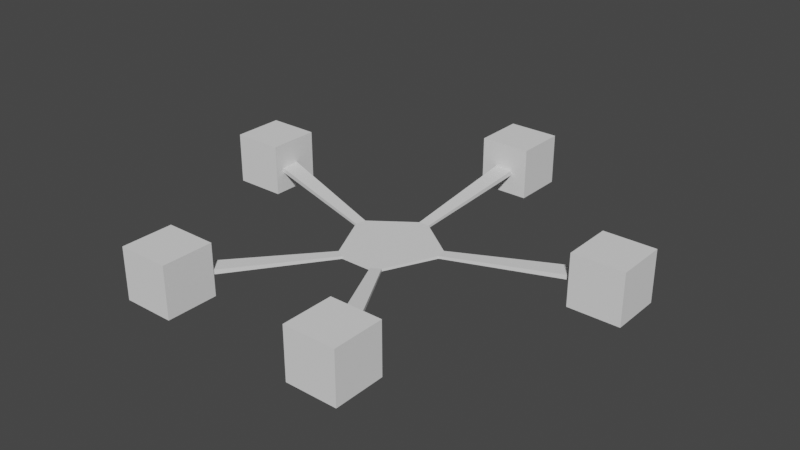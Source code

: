 # Source: Floor_block.blend  (saved by Blender 3.6.11; exported with 4.5.12 LTS)
import bpy
from mathutils import Matrix  # noqa: F401  (used for matrix-valued properties, if any)

bpy.ops.wm.read_factory_settings(use_empty=True)
scene = bpy.context.scene
scene.name = 'Scene'

# ---- collections
col_collection = bpy.data.collections.new('Collection'); scene.collection.children.link(col_collection)

# ---- world
world_world = bpy.data.worlds.new('World'); scene.world = world_world
world_world.use_nodes = True; world_world.node_tree.nodes.clear()
_N = world_world.node_tree.nodes; _L = world_world.node_tree.links
n0 = _N.new('ShaderNodeOutputWorld'); n0.name = 'World Output'; n0.location = (300, 300)
n1 = _N.new('ShaderNodeBackground'); n1.name = 'Background'; n1.location = (10, 300)
n1.inputs[0].default_value = (0.05088, 0.05088, 0.05088, 1.0)
_L.new(n1.outputs[0], n0.inputs[0])
n0.is_active_output = True
world_world.color = (0.05088, 0.05088, 0.05088)
world_world.use_sun_shadow = False
world_world.sun_shadow_jitter_overblur = 0.0

# ---- meshes
me_cylinder_001 = bpy.data.meshes.new('Cylinder.001')
me_cylinder_001.from_pydata([(-0.9905, -1.609, 3.778), (-0.9905, -1.609, 1.778), (-1.937, 0.4631, 1.778), (-1.937, 0.4631, 3.778), (1.894, 0.6547, 1.778), (1.894, 0.6547, 3.778), (-1.894, 0.6547, 3.778), (-1.894, 0.6547, 1.778), (-0.1007, 2.033, 1.778), (-0.1007, 2.033, 3.778), (-0.2458, -0.3478, -3.312), (-0.4768, 0.1362, -3.312), (-0.4768, 0.1362, -2.245), (-0.2458, -0.3478, -2.245), (-0.4537, 0.2384, -3.312), (-0.05375, 0.529, -3.312), (-0.05375, 0.529, -2.245), (-0.4537, 0.2384, -2.245), (0.05375, 0.529, -3.312), (0.4537, 0.2384, -3.312), (0.4537, 0.2384, -2.245), (0.05375, 0.529, -2.245), (0.4768, 0.1362, -3.312), (0.2458, -0.3478, -3.312), (0.2458, -0.3478, -2.245), (0.4768, 0.1362, -2.245), (0.1592, -0.3972, -3.312), (-0.1592, -0.3972, -3.312), (-0.1592, -0.3972, -2.245), (0.1592, -0.3972, -2.245), (0.1007, 2.033, 1.778), (0.1007, 2.033, 3.778), (0.9905, -1.609, 3.778), (0.9905, -1.609, 1.778), (1.937, 0.4631, 1.778), (1.937, 0.4631, 3.778), (-0.8281, -1.701, 3.778), (-0.8281, -1.701, 1.778), (0.8281, -1.701, 1.778), (0.8281, -1.701, 3.778)], [], [(25, 22, 34, 35), (4, 5, 35, 34), (2, 3, 6, 7), (17, 14, 7, 6), (28, 13, 0, 36), (25, 20, 21, 16, 17, 12, 13, 28, 29, 24), (37, 36, 0, 1), (33, 32, 39, 38), (12, 11, 10, 13), (16, 15, 14, 17), (20, 19, 18, 21), (24, 23, 22, 25), (28, 27, 26, 29), (8, 9, 31, 30), (12, 17, 6, 3), (11, 12, 3, 2), (24, 29, 39, 32), (19, 20, 5, 4), (27, 28, 36, 37), (20, 25, 35, 5), (13, 10, 1, 0), (21, 18, 30, 31), (29, 26, 38, 39), (16, 21, 31, 9), (15, 16, 9, 8), (23, 24, 32, 33)])
_uv = me_cylinder_001.uv_layers.new(name='UVMap')
_uv.uv.foreach_set('vector', [0.7788, 1.0, 0.7788, 0.5, 0.7788, 0.5, 0.7788, 1.0, 0.8212, 0.5, 0.8212, 1.0, 0.7788, 1.0, 0.7788, 0.5, 0.2212, 0.5, 0.2212, 1.0, 0.1788, 1.0, 0.1788, 0.5, 0.1788, 1.0, 0.1788, 0.5, 0.1788, 0.5, 0.1788, 1.0, 0.1388, 0.05584, 0.0997, 0.08425, 0.0997, 0.08425, 0.1388, 0.05584, 0.469, 0.2957, 0.4541, 0.3417, 0.2742, 0.4724, 0.2258, 0.4724, 0.04592, 0.3417, 0.03098, 0.2957, 0.0997, 0.08425, 0.1388, 0.05584, 0.3612, 0.05584, 0.4003, 0.08425, 0.4212, 0.5, 0.4212, 1.0, 0.3788, 1.0, 0.3788, 0.5, 0.6212, 0.5, 0.6212, 1.0, 0.5788, 1.0, 0.5788, 0.5, 0.2212, 1.0, 0.2212, 0.5, 0.3788, 0.5, 0.3788, 1.0, 0.02118, 1.0, 0.02118, 0.5, 0.1788, 0.5, 0.1788, 1.0, 0.8212, 1.0, 0.8212, 0.5, 0.9788, 0.5, 0.9788, 1.0, 0.6212, 1.0, 0.6212, 0.5, 0.7788, 0.5, 0.7788, 1.0, 0.4212, 1.0, 0.4212, 0.5, 0.5788, 0.5, 0.5788, 1.0, 0.02118, 0.5, 0.02118, 1.0, 0.9788, 1.0, 0.9788, 0.5, 0.03098, 0.2957, 0.04592, 0.3417, 0.04592, 0.3417, 0.03098, 0.2957, 0.2212, 0.5, 0.2212, 1.0, 0.2212, 1.0, 0.2212, 0.5, 0.4003, 0.08425, 0.3612, 0.05584, 0.3612, 0.05584, 0.4003, 0.08425, 0.8212, 0.5, 0.8212, 1.0, 0.8212, 1.0, 0.8212, 0.5, 0.4212, 0.5, 0.4212, 1.0, 0.4212, 1.0, 0.4212, 0.5, 0.4541, 0.3417, 0.469, 0.2957, 0.469, 0.2957, 0.4541, 0.3417, 0.3788, 1.0, 0.3788, 0.5, 0.3788, 0.5, 0.3788, 1.0, 0.9788, 1.0, 0.9788, 0.5, 0.9788, 0.5, 0.9788, 1.0, 0.5788, 1.0, 0.5788, 0.5, 0.5788, 0.5, 0.5788, 1.0, 0.2258, 0.4724, 0.2742, 0.4724, 0.2742, 0.4724, 0.2258, 0.4724, 0.02118, 0.5, 0.02118, 1.0, 0.02118, 1.0, 0.02118, 0.5, 0.6212, 0.5, 0.6212, 1.0, 0.6212, 1.0, 0.6212, 0.5])
me_cylinder_001.update()
me_cube_001 = bpy.data.meshes.new('Cube.001')
me_cube_001.from_pydata([(-0.25, -0.25, -0.25), (-0.25, -0.25, 0.25), (-0.25, 0.25, -0.25), (-0.25, 0.25, 0.25), (0.25, -0.25, -0.25), (0.25, -0.25, 0.25), (0.25, 0.25, -0.25), (0.25, 0.25, 0.25)], [], [(0, 1, 3, 2), (2, 3, 7, 6), (6, 7, 5, 4), (4, 5, 1, 0), (2, 6, 4, 0), (7, 3, 1, 5)])
_uv = me_cube_001.uv_layers.new(name='UVMap')
_uv.uv.foreach_set('vector', [0.375, 0.0, 0.625, 0.0, 0.625, 0.25, 0.375, 0.25, 0.375, 0.25, 0.625, 0.25, 0.625, 0.5, 0.375, 0.5, 0.375, 0.5, 0.625, 0.5, 0.625, 0.75, 0.375, 0.75, 0.375, 0.75, 0.625, 0.75, 0.625, 1.0, 0.375, 1.0, 0.125, 0.5, 0.375, 0.5, 0.375, 0.75, 0.125, 0.75, 0.625, 0.5, 0.875, 0.5, 0.875, 0.75, 0.625, 0.75])
me_cube_001.update()
me_cube_002 = bpy.data.meshes.new('Cube.002')
me_cube_002.from_pydata([(-0.25, -0.25, -0.25), (-0.25, -0.25, 0.25), (-0.25, 0.25, -0.25), (-0.25, 0.25, 0.25), (0.25, -0.25, -0.25), (0.25, -0.25, 0.25), (0.25, 0.25, -0.25), (0.25, 0.25, 0.25)], [], [(0, 1, 3, 2), (2, 3, 7, 6), (6, 7, 5, 4), (4, 5, 1, 0), (2, 6, 4, 0), (7, 3, 1, 5)])
_uv = me_cube_002.uv_layers.new(name='UVMap')
_uv.uv.foreach_set('vector', [0.375, 0.0, 0.625, 0.0, 0.625, 0.25, 0.375, 0.25, 0.375, 0.25, 0.625, 0.25, 0.625, 0.5, 0.375, 0.5, 0.375, 0.5, 0.625, 0.5, 0.625, 0.75, 0.375, 0.75, 0.375, 0.75, 0.625, 0.75, 0.625, 1.0, 0.375, 1.0, 0.125, 0.5, 0.375, 0.5, 0.375, 0.75, 0.125, 0.75, 0.625, 0.5, 0.875, 0.5, 0.875, 0.75, 0.625, 0.75])
me_cube_002.update()
me_cube_003 = bpy.data.meshes.new('Cube.003')
me_cube_003.from_pydata([(-0.25, -0.25, -0.25), (-0.25, -0.25, 0.25), (-0.25, 0.25, -0.25), (-0.25, 0.25, 0.25), (0.25, -0.25, -0.25), (0.25, -0.25, 0.25), (0.25, 0.25, -0.25), (0.25, 0.25, 0.25)], [], [(0, 1, 3, 2), (2, 3, 7, 6), (6, 7, 5, 4), (4, 5, 1, 0), (2, 6, 4, 0), (7, 3, 1, 5)])
_uv = me_cube_003.uv_layers.new(name='UVMap')
_uv.uv.foreach_set('vector', [0.375, 0.0, 0.625, 0.0, 0.625, 0.25, 0.375, 0.25, 0.375, 0.25, 0.625, 0.25, 0.625, 0.5, 0.375, 0.5, 0.375, 0.5, 0.625, 0.5, 0.625, 0.75, 0.375, 0.75, 0.375, 0.75, 0.625, 0.75, 0.625, 1.0, 0.375, 1.0, 0.125, 0.5, 0.375, 0.5, 0.375, 0.75, 0.125, 0.75, 0.625, 0.5, 0.875, 0.5, 0.875, 0.75, 0.625, 0.75])
me_cube_003.update()
me_cube_004 = bpy.data.meshes.new('Cube.004')
me_cube_004.from_pydata([(-0.25, -0.25, -0.25), (-0.25, -0.25, 0.25), (-0.25, 0.25, -0.25), (-0.25, 0.25, 0.25), (0.25, -0.25, -0.25), (0.25, -0.25, 0.25), (0.25, 0.25, -0.25), (0.25, 0.25, 0.25)], [], [(0, 1, 3, 2), (2, 3, 7, 6), (6, 7, 5, 4), (4, 5, 1, 0), (2, 6, 4, 0), (7, 3, 1, 5)])
_uv = me_cube_004.uv_layers.new(name='UVMap')
_uv.uv.foreach_set('vector', [0.375, 0.0, 0.625, 0.0, 0.625, 0.25, 0.375, 0.25, 0.375, 0.25, 0.625, 0.25, 0.625, 0.5, 0.375, 0.5, 0.375, 0.5, 0.625, 0.5, 0.625, 0.75, 0.375, 0.75, 0.375, 0.75, 0.625, 0.75, 0.625, 1.0, 0.375, 1.0, 0.125, 0.5, 0.375, 0.5, 0.375, 0.75, 0.125, 0.75, 0.625, 0.5, 0.875, 0.5, 0.875, 0.75, 0.625, 0.75])
me_cube_004.update()
me_cube_005 = bpy.data.meshes.new('Cube.005')
me_cube_005.from_pydata([(-0.25, -0.25, -0.25), (-0.25, -0.25, 0.25), (-0.25, 0.25, -0.25), (-0.25, 0.25, 0.25), (0.25, -0.25, -0.25), (0.25, -0.25, 0.25), (0.25, 0.25, -0.25), (0.25, 0.25, 0.25)], [], [(0, 1, 3, 2), (2, 3, 7, 6), (6, 7, 5, 4), (4, 5, 1, 0), (2, 6, 4, 0), (7, 3, 1, 5)])
_uv = me_cube_005.uv_layers.new(name='UVMap')
_uv.uv.foreach_set('vector', [0.375, 0.0, 0.625, 0.0, 0.625, 0.25, 0.375, 0.25, 0.375, 0.25, 0.625, 0.25, 0.625, 0.5, 0.375, 0.5, 0.375, 0.5, 0.625, 0.5, 0.625, 0.75, 0.375, 0.75, 0.375, 0.75, 0.625, 0.75, 0.625, 1.0, 0.375, 1.0, 0.125, 0.5, 0.375, 0.5, 0.375, 0.75, 0.125, 0.75, 0.625, 0.5, 0.875, 0.5, 0.875, 0.75, 0.625, 0.75])
me_cube_005.update()

# ---- objects
ob_corridors = bpy.data.objects.new('Corridors', me_cylinder_001)
ob_cube = bpy.data.objects.new('Cube', me_cube_001)
ob_cube_001 = bpy.data.objects.new('Cube.001', me_cube_002)
ob_cube_002 = bpy.data.objects.new('Cube.002', me_cube_003)
ob_cube_003 = bpy.data.objects.new('Cube.003', me_cube_004)
ob_cube_004 = bpy.data.objects.new('Cube.004', me_cube_005)

# ---- transforms, parenting, visibility, modifiers, constraints
ob_corridors.location = (2.384e-08, -0.03691, -0.06789)
ob_corridors.scale = (1.0, 1.0, 0.02443)
ob_cube.location = (0.9093, -1.692, 0.0)
ob_cube_001.location = (-0.9093, -1.692, 0.0)
ob_cube_002.location = (-1.915, 0.5219, 0.0)
ob_cube_003.location = (0.0, 1.996, 0.0)
ob_cube_004.location = (1.915, 0.5219, 0.0)

# ---- collection membership
col_collection.objects.link(ob_corridors)
col_collection.objects.link(ob_cube)
col_collection.objects.link(ob_cube_001)
col_collection.objects.link(ob_cube_002)
col_collection.objects.link(ob_cube_003)
col_collection.objects.link(ob_cube_004)

# ---- scene / render settings (as saved in the file)
scene.frame_start = 1; scene.frame_end = 250; scene.frame_set(40)
scene.render.engine = 'BLENDER_EEVEE_NEXT'
scene.cycles.sampling_pattern = 'TABULATED_SOBOL'
scene.view_settings.view_transform = 'Filmic'
bpy.context.view_layer.update()

# ---- added for rendering (the .blend has no active camera and no usable light): camera, sun
cam_auto = bpy.data.cameras.new('AutoCamera')
cam_auto.lens = 50.0
cam_auto.sensor_width = 36.0
cam_auto.clip_end = 1000.0
ob_auto_camera = bpy.data.objects.new('AutoCamera', cam_auto)
scene.collection.objects.link(ob_auto_camera)
ob_auto_camera.location = (5.593, -6.55932, 4.4744)
ob_auto_camera.rotation_euler = (1.09748, -7.21219e-08, 0.694738)
scene.camera = ob_auto_camera
light_auto_sun = bpy.data.lights.new('AutoSun', 'SUN')
light_auto_sun.energy = 3.0
light_auto_sun.angle = 0.0523599
ob_auto_sun = bpy.data.objects.new('AutoSun', light_auto_sun)
scene.collection.objects.link(ob_auto_sun)
ob_auto_sun.rotation_euler = (0.872665, 0.174533, 0.523599)
bpy.context.view_layer.update()

